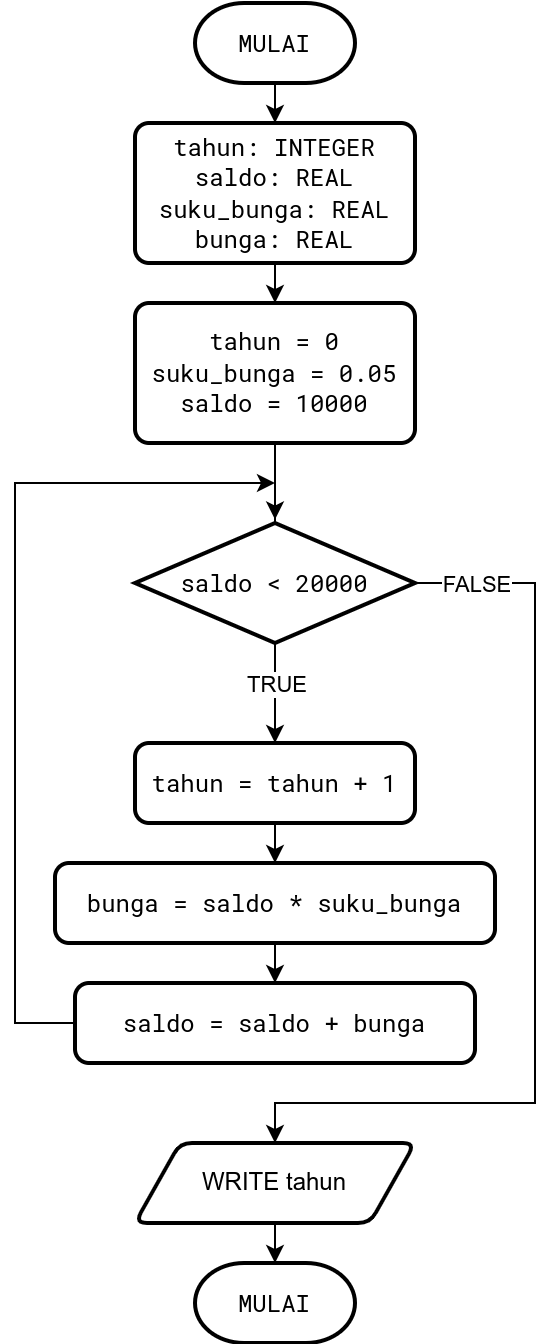

The diagram above was exported from draw.io. Its source (the exported page's mxGraphModel, read from the mxfile embedded in the PNG):
<mxGraphModel dx="1362" dy="843" grid="1" gridSize="10" guides="1" tooltips="1" connect="1" arrows="1" fold="1" page="1" pageScale="1" pageWidth="850" pageHeight="1100" math="0" shadow="0">
  <root>
    <mxCell id="0" />
    <mxCell id="1" parent="0" />
    <mxCell id="2" style="edgeStyle=orthogonalEdgeStyle;rounded=0;orthogonalLoop=1;jettySize=auto;html=1;exitX=0.5;exitY=1;exitDx=0;exitDy=0;exitPerimeter=0;entryX=0.5;entryY=0;entryDx=0;entryDy=0;" edge="1" source="3" target="5" parent="1">
      <mxGeometry relative="1" as="geometry" />
    </mxCell>
    <mxCell id="3" value="&lt;font data-font-src=&quot;https://fonts.googleapis.com/css?family=Roboto+Mono&quot; face=&quot;Roboto Mono&quot;&gt;MULAI&lt;/font&gt;" style="strokeWidth=2;html=1;shape=mxgraph.flowchart.terminator;whiteSpace=wrap;" vertex="1" parent="1">
      <mxGeometry x="200" y="190" width="80" height="40" as="geometry" />
    </mxCell>
    <mxCell id="4" style="edgeStyle=orthogonalEdgeStyle;rounded=0;orthogonalLoop=1;jettySize=auto;html=1;exitX=0.5;exitY=1;exitDx=0;exitDy=0;entryX=0.5;entryY=0;entryDx=0;entryDy=0;" edge="1" source="5" target="7" parent="1">
      <mxGeometry relative="1" as="geometry" />
    </mxCell>
    <mxCell id="5" value="&lt;font data-font-src=&quot;https://fonts.googleapis.com/css?family=Roboto+Mono&quot; face=&quot;Roboto Mono&quot;&gt;tahun: INTEGER&lt;br&gt;saldo: REAL&lt;br&gt;suku_bunga: REAL&lt;br&gt;bunga: REAL&lt;br&gt;&lt;/font&gt;" style="rounded=1;whiteSpace=wrap;html=1;absoluteArcSize=1;arcSize=14;strokeWidth=2;" vertex="1" parent="1">
      <mxGeometry x="170" y="250" width="140" height="70" as="geometry" />
    </mxCell>
    <mxCell id="6" style="edgeStyle=orthogonalEdgeStyle;rounded=0;orthogonalLoop=1;jettySize=auto;html=1;exitX=0.5;exitY=1;exitDx=0;exitDy=0;entryX=0.5;entryY=-0.029;entryDx=0;entryDy=0;entryPerimeter=0;" edge="1" source="7" target="12" parent="1">
      <mxGeometry relative="1" as="geometry" />
    </mxCell>
    <mxCell id="7" value="&lt;font data-font-src=&quot;https://fonts.googleapis.com/css?family=Roboto+Mono&quot; face=&quot;Roboto Mono&quot;&gt;tahun = 0&lt;br&gt;suku_bunga = 0.05&lt;br&gt;saldo = 10000&lt;br&gt;&lt;/font&gt;" style="rounded=1;whiteSpace=wrap;html=1;absoluteArcSize=1;arcSize=14;strokeWidth=2;" vertex="1" parent="1">
      <mxGeometry x="170" y="340" width="140" height="70" as="geometry" />
    </mxCell>
    <mxCell id="8" style="edgeStyle=orthogonalEdgeStyle;rounded=0;orthogonalLoop=1;jettySize=auto;html=1;exitX=0.5;exitY=1;exitDx=0;exitDy=0;exitPerimeter=0;entryX=0.5;entryY=0;entryDx=0;entryDy=0;" edge="1" source="12" target="14" parent="1">
      <mxGeometry relative="1" as="geometry">
        <Array as="points">
          <mxPoint x="240" y="440" />
          <mxPoint x="240" y="440" />
        </Array>
      </mxGeometry>
    </mxCell>
    <mxCell id="9" value="TRUE" style="edgeLabel;html=1;align=center;verticalAlign=middle;resizable=0;points=[];" vertex="1" connectable="0" parent="8">
      <mxGeometry x="-0.3379" relative="1" as="geometry">
        <mxPoint y="83" as="offset" />
      </mxGeometry>
    </mxCell>
    <mxCell id="10" style="edgeStyle=orthogonalEdgeStyle;rounded=0;orthogonalLoop=1;jettySize=auto;html=1;exitX=1;exitY=0.5;exitDx=0;exitDy=0;exitPerimeter=0;" edge="1" source="12" target="20" parent="1">
      <mxGeometry relative="1" as="geometry">
        <mxPoint x="390" y="470" as="targetPoint" />
        <Array as="points">
          <mxPoint x="370" y="480" />
          <mxPoint x="370" y="740" />
          <mxPoint x="240" y="740" />
        </Array>
      </mxGeometry>
    </mxCell>
    <mxCell id="11" value="FALSE" style="edgeLabel;html=1;align=center;verticalAlign=middle;resizable=0;points=[];" vertex="1" connectable="0" parent="10">
      <mxGeometry x="-0.9469" y="1" relative="1" as="geometry">
        <mxPoint x="18" y="1" as="offset" />
      </mxGeometry>
    </mxCell>
    <mxCell id="12" value="&lt;font data-font-src=&quot;https://fonts.googleapis.com/css?family=Roboto+Mono&quot; face=&quot;Roboto Mono&quot;&gt;saldo &amp;lt; 20000&lt;/font&gt;" style="strokeWidth=2;html=1;shape=mxgraph.flowchart.decision;whiteSpace=wrap;" vertex="1" parent="1">
      <mxGeometry x="170" y="450" width="140" height="60" as="geometry" />
    </mxCell>
    <mxCell id="13" style="edgeStyle=orthogonalEdgeStyle;rounded=0;orthogonalLoop=1;jettySize=auto;html=1;exitX=0.5;exitY=1;exitDx=0;exitDy=0;entryX=0.5;entryY=0;entryDx=0;entryDy=0;" edge="1" source="14" target="16" parent="1">
      <mxGeometry relative="1" as="geometry" />
    </mxCell>
    <mxCell id="14" value="&lt;font data-font-src=&quot;https://fonts.googleapis.com/css?family=Roboto+Mono&quot; face=&quot;Roboto Mono&quot;&gt;tahun = tahun + 1&lt;br&gt;&lt;/font&gt;" style="rounded=1;whiteSpace=wrap;html=1;absoluteArcSize=1;arcSize=14;strokeWidth=2;" vertex="1" parent="1">
      <mxGeometry x="170" y="560" width="140" height="40" as="geometry" />
    </mxCell>
    <mxCell id="15" style="edgeStyle=orthogonalEdgeStyle;rounded=0;orthogonalLoop=1;jettySize=auto;html=1;exitX=0.5;exitY=1;exitDx=0;exitDy=0;entryX=0.5;entryY=0;entryDx=0;entryDy=0;" edge="1" source="16" target="18" parent="1">
      <mxGeometry relative="1" as="geometry" />
    </mxCell>
    <mxCell id="16" value="&lt;font data-font-src=&quot;https://fonts.googleapis.com/css?family=Roboto+Mono&quot; face=&quot;Roboto Mono&quot;&gt;bunga = saldo * suku_bunga&lt;br&gt;&lt;/font&gt;" style="rounded=1;whiteSpace=wrap;html=1;absoluteArcSize=1;arcSize=14;strokeWidth=2;" vertex="1" parent="1">
      <mxGeometry x="130" y="620" width="220" height="40" as="geometry" />
    </mxCell>
    <mxCell id="17" style="edgeStyle=orthogonalEdgeStyle;rounded=0;orthogonalLoop=1;jettySize=auto;html=1;exitX=0;exitY=0.5;exitDx=0;exitDy=0;" edge="1" source="18" parent="1">
      <mxGeometry relative="1" as="geometry">
        <mxPoint x="240" y="430" as="targetPoint" />
        <Array as="points">
          <mxPoint x="110" y="700" />
          <mxPoint x="110" y="430" />
          <mxPoint x="240" y="430" />
        </Array>
      </mxGeometry>
    </mxCell>
    <mxCell id="18" value="&lt;font data-font-src=&quot;https://fonts.googleapis.com/css?family=Roboto+Mono&quot; face=&quot;Roboto Mono&quot;&gt;saldo = saldo + bunga&lt;br&gt;&lt;/font&gt;" style="rounded=1;whiteSpace=wrap;html=1;absoluteArcSize=1;arcSize=14;strokeWidth=2;" vertex="1" parent="1">
      <mxGeometry x="140" y="680" width="200" height="40" as="geometry" />
    </mxCell>
    <mxCell id="19" style="edgeStyle=orthogonalEdgeStyle;rounded=0;orthogonalLoop=1;jettySize=auto;html=1;exitX=0.5;exitY=1;exitDx=0;exitDy=0;entryX=0.5;entryY=0;entryDx=0;entryDy=0;entryPerimeter=0;" edge="1" source="20" target="21" parent="1">
      <mxGeometry relative="1" as="geometry" />
    </mxCell>
    <mxCell id="20" value="WRITE tahun" style="shape=parallelogram;html=1;strokeWidth=2;perimeter=parallelogramPerimeter;whiteSpace=wrap;rounded=1;arcSize=12;size=0.1607142857142857;" vertex="1" parent="1">
      <mxGeometry x="170" y="760" width="140" height="40" as="geometry" />
    </mxCell>
    <mxCell id="21" value="&lt;font data-font-src=&quot;https://fonts.googleapis.com/css?family=Roboto+Mono&quot; face=&quot;Roboto Mono&quot;&gt;MULAI&lt;/font&gt;" style="strokeWidth=2;html=1;shape=mxgraph.flowchart.terminator;whiteSpace=wrap;" vertex="1" parent="1">
      <mxGeometry x="200" y="820" width="80" height="40" as="geometry" />
    </mxCell>
  </root>
</mxGraphModel>